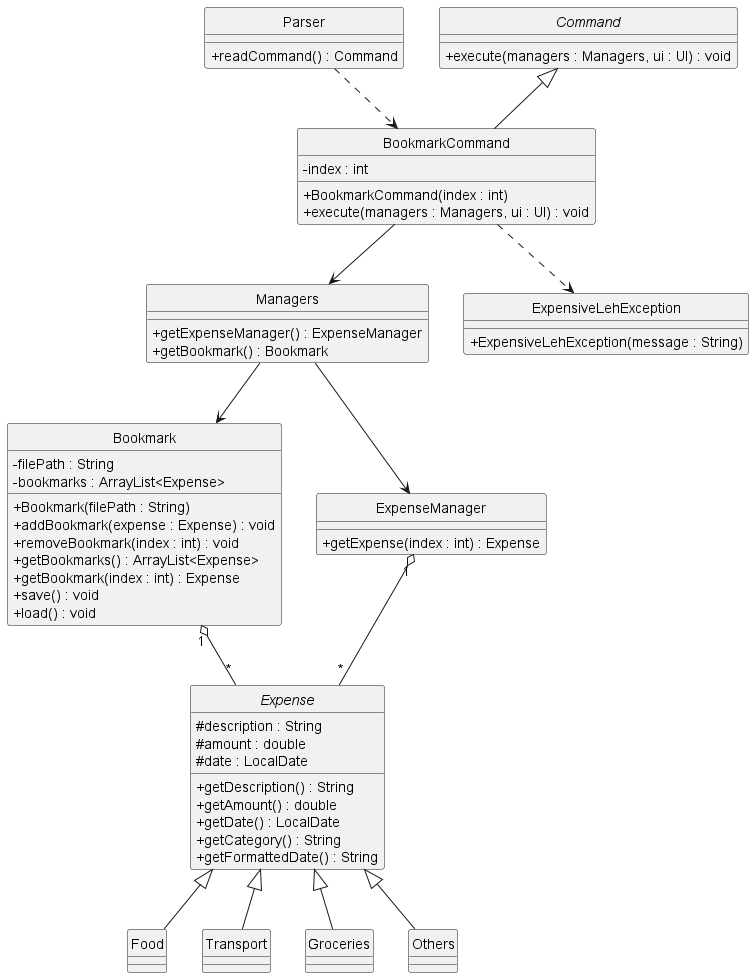

The diagram above was rendered by PlantUML. Its source (embedded in the PNG):
@startuml
skinparam classAttributeIconSize 0
hide circle

class BookmarkCommand {
    - index : int
    + BookmarkCommand(index : int)
    + execute(managers : Managers, ui : UI) : void
}

class Bookmark {
    - filePath : String
    - bookmarks : ArrayList<Expense>
    + Bookmark(filePath : String)
    + addBookmark(expense : Expense) : void
    + removeBookmark(index : int) : void
    + getBookmarks() : ArrayList<Expense>
    + getBookmark(index : int) : Expense
    + save() : void
    + load() : void
}

class Managers {
    + getExpenseManager() : ExpenseManager
    + getBookmark() : Bookmark
}

class ExpenseManager {
    + getExpense(index : int) : Expense
}

abstract class Expense {
    # description : String
    # amount : double
    # date : LocalDate
    + getDescription() : String
    + getAmount() : double
    + getDate() : LocalDate
    + getCategory() : String
    + getFormattedDate() : String
}

class Food
class Transport
class Groceries
class Others

class Parser {
    + readCommand() : Command
}

class ExpensiveLehException {
    + ExpensiveLehException(message : String)
}

abstract class Command {
    + execute(managers : Managers, ui : UI) : void
}

Command <|-- BookmarkCommand

Expense <|-- Food
Expense <|-- Transport
Expense <|-- Groceries
Expense <|-- Others

Parser ..> BookmarkCommand

BookmarkCommand --> Managers

BookmarkCommand ..> ExpensiveLehException

Managers --> ExpenseManager

Managers --> Bookmark

Bookmark "1" o-- "*" Expense

ExpenseManager "1" o-- "*" Expense

@enduml